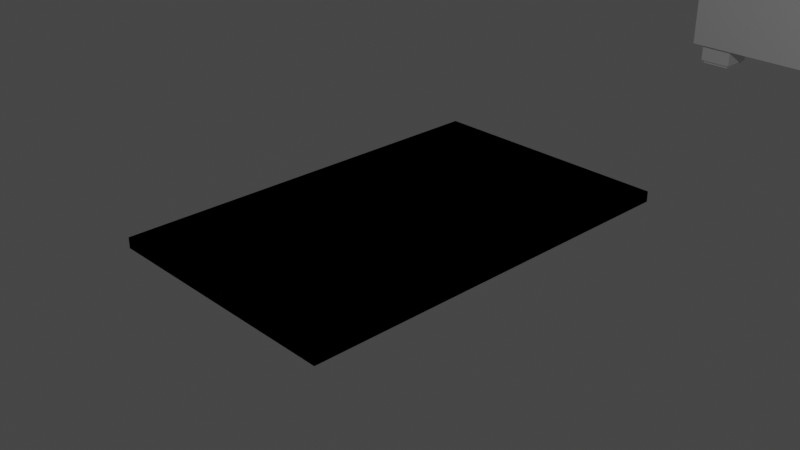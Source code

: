 # Source: untitled.blend  (saved by Blender 2.80.75; exported with 4.5.12 LTS)
import bpy
from mathutils import Matrix  # noqa: F401  (used for matrix-valued properties, if any)

bpy.ops.wm.read_factory_settings(use_empty=True)
scene = bpy.context.scene
scene.name = 'Scene'

# ---- collections
col_collection = bpy.data.collections.new('Collection'); scene.collection.children.link(col_collection)
col_couch1 = bpy.data.collections.new('couch1'); scene.collection.children.link(col_couch1)
col_table = bpy.data.collections.new('table'); scene.collection.children.link(col_table)

# ---- materials (node trees are filled in below, after node groups)
mat_material = bpy.data.materials.new('Material')
mat_material.alpha_threshold = 0.0
mat_material.use_transparent_shadow = False
mat_material.line_color = (0.0, 0.0, 0.0, 1.0)

# ---- material node trees
mat_material.use_nodes = True; mat_material.node_tree.nodes.clear()
_N = mat_material.node_tree.nodes; _L = mat_material.node_tree.links
n0 = _N.new('ShaderNodeOutputMaterial'); n0.name = 'Material Output'; n0.location = (300, 300)
n1 = _N.new('ShaderNodeBsdfPrincipled'); n1.name = 'Principled BSDF'; n1.location = (10, 300)
n1.distribution = 'GGX'
n1.subsurface_method = 'BURLEY'
n1.inputs[2].default_value = 0.4
n1.inputs[3].default_value = 1.45
n1.inputs[27].default_value = (0.0, 0.0, 0.0, 1.0)
n1.inputs[28].default_value = 1.0
_L.new(n1.outputs[0], n0.inputs[0])
n0.is_active_output = True

# ---- world
world_world = bpy.data.worlds.new('World'); scene.world = world_world
world_world.use_nodes = True; world_world.node_tree.nodes.clear()
_N = world_world.node_tree.nodes; _L = world_world.node_tree.links
n0 = _N.new('ShaderNodeOutputWorld'); n0.name = 'World Output'; n0.location = (300, 300)
n1 = _N.new('ShaderNodeBackground'); n1.name = 'Background'; n1.location = (10, 300)
n1.inputs[0].default_value = (0.05088, 0.05088, 0.05088, 1.0)
_L.new(n1.outputs[0], n0.inputs[0])
n0.is_active_output = True
world_world.color = (0.05088, 0.05088, 0.05088)
world_world.use_sun_shadow = False
world_world.sun_shadow_jitter_overblur = 0.0

# ---- cameras
cam_camera = bpy.data.cameras.new('Camera')
cam_camera.clip_end = 100.0
cam_camera.ortho_scale = 7.314

# ---- lights
light_light = bpy.data.lights.new('Light', 'POINT')
light_light.transmission_factor = 0.0
light_light.energy = 1000.0
light_light.shadow_soft_size = 0.1
light_light.shadow_maximum_resolution = 0.006
light_light.use_absolute_resolution = True

# ---- meshes
me_cube = bpy.data.meshes.new('Cube')
me_cube.from_pydata([(1.0, 1.0, 1.0), (1.0, 1.0, -1.0), (1.0, -1.0, 1.0), (1.0, -1.0, -1.0), (-1.0, 1.0, 1.0), (-1.0, 1.0, -1.0), (-1.0, -1.0, 1.0), (-1.0, -1.0, -1.0)], [], [(0, 4, 6, 2), (3, 2, 6, 7), (7, 6, 4, 5), (5, 1, 3, 7), (1, 0, 2, 3), (5, 4, 0, 1)])
_uv = me_cube.uv_layers.new(name='UVMap')
_uv.uv.foreach_set('vector', [0.375, 0.0, 0.625, 0.0, 0.625, 0.25, 0.375, 0.25, 0.375, 0.25, 0.625, 0.25, 0.625, 0.5, 0.375, 0.5, 0.375, 0.5, 0.625, 0.5, 0.625, 0.75, 0.375, 0.75, 0.375, 0.75, 0.625, 0.75, 0.625, 1.0, 0.375, 1.0, 0.125, 0.5, 0.375, 0.5, 0.375, 0.75, 0.125, 0.75, 0.625, 0.5, 0.875, 0.5, 0.875, 0.75, 0.625, 0.75])
me_cube.materials.append(mat_material)
me_cube.use_remesh_preserve_volume = False
me_cube.use_remesh_preserve_attributes = False
me_cube.use_mirror_vertex_groups = False
me_cube.update()
me_cube_001 = bpy.data.meshes.new('Cube.001')
me_cube_001.from_pydata([(-1.0, -1.0, -1.0), (-1.0, -1.0, 1.0), (-1.0, 1.0, -1.0), (-1.0, 1.0, 1.0), (1.0, -1.0, -1.0), (1.0, -1.0, 1.0), (1.0, 1.0, -1.0), (1.0, 1.0, 1.0)], [], [(0, 1, 3, 2), (2, 3, 7, 6), (6, 7, 5, 4), (4, 5, 1, 0), (2, 6, 4, 0), (7, 3, 1, 5)])
_uv = me_cube_001.uv_layers.new(name='UVMap')
_uv.uv.foreach_set('vector', [0.375, 0.0, 0.625, 0.0, 0.625, 0.25, 0.375, 0.25, 0.375, 0.25, 0.625, 0.25, 0.625, 0.5, 0.375, 0.5, 0.375, 0.5, 0.625, 0.5, 0.625, 0.75, 0.375, 0.75, 0.375, 0.75, 0.625, 0.75, 0.625, 1.0, 0.375, 1.0, 0.125, 0.5, 0.375, 0.5, 0.375, 0.75, 0.125, 0.75, 0.625, 0.5, 0.875, 0.5, 0.875, 0.75, 0.625, 0.75])
me_cube_001.use_remesh_preserve_volume = False
me_cube_001.use_remesh_preserve_attributes = False
me_cube_001.use_mirror_vertex_groups = False
me_cube_001.update()
me_cube_018 = bpy.data.meshes.new('Cube.018')
me_cube_018.from_pydata([(-1.0, -1.0, -1.0), (-1.0, -1.0, 1.0), (-1.0, 1.0, -1.0), (-1.0, 1.0, 1.0), (1.0, -1.0, -1.0), (1.0, -1.0, 1.0), (1.0, 1.0, -1.0), (1.0, 1.0, 1.0)], [], [(0, 1, 3, 2), (2, 3, 7, 6), (6, 7, 5, 4), (4, 5, 1, 0), (2, 6, 4, 0), (7, 3, 1, 5)])
_uv = me_cube_018.uv_layers.new(name='UVMap')
_uv.uv.foreach_set('vector', [0.375, 0.0, 0.625, 0.0, 0.625, 0.25, 0.375, 0.25, 0.375, 0.25, 0.625, 0.25, 0.625, 0.5, 0.375, 0.5, 0.375, 0.5, 0.625, 0.5, 0.625, 0.75, 0.375, 0.75, 0.375, 0.75, 0.625, 0.75, 0.625, 1.0, 0.375, 1.0, 0.125, 0.5, 0.375, 0.5, 0.375, 0.75, 0.125, 0.75, 0.625, 0.5, 0.875, 0.5, 0.875, 0.75, 0.625, 0.75])
me_cube_018.use_remesh_preserve_volume = False
me_cube_018.use_remesh_preserve_attributes = False
me_cube_018.use_mirror_vertex_groups = False
me_cube_018.update()
me_cube_002 = bpy.data.meshes.new('Cube.002')
me_cube_002.from_pydata([(-1.0, -1.0, -1.0), (-1.0, -1.0, 1.0), (-1.0, 1.0, -1.0), (-1.0, 1.0, 1.0), (1.0, -1.0, -1.0), (1.0, -1.0, 1.0), (1.0, 1.0, -1.0), (1.0, 1.0, 1.0)], [], [(0, 1, 3, 2), (2, 3, 7, 6), (6, 7, 5, 4), (4, 5, 1, 0), (2, 6, 4, 0), (7, 3, 1, 5)])
_uv = me_cube_002.uv_layers.new(name='UVMap')
_uv.uv.foreach_set('vector', [0.375, 0.0, 0.625, 0.0, 0.625, 0.25, 0.375, 0.25, 0.375, 0.25, 0.625, 0.25, 0.625, 0.5, 0.375, 0.5, 0.375, 0.5, 0.625, 0.5, 0.625, 0.75, 0.375, 0.75, 0.375, 0.75, 0.625, 0.75, 0.625, 1.0, 0.375, 1.0, 0.125, 0.5, 0.375, 0.5, 0.375, 0.75, 0.125, 0.75, 0.625, 0.5, 0.875, 0.5, 0.875, 0.75, 0.625, 0.75])
me_cube_002.use_remesh_preserve_volume = False
me_cube_002.use_remesh_preserve_attributes = False
me_cube_002.use_mirror_vertex_groups = False
me_cube_002.update()
me_cube_003 = bpy.data.meshes.new('Cube.003')
me_cube_003.from_pydata([(-1.0, -1.0, -1.0), (-1.0, -1.0, 1.0), (-1.0, 1.0, -1.0), (-1.0, 1.0, 1.0), (1.0, -1.0, -1.0), (1.0, -1.0, 1.0), (1.0, 1.0, -1.0), (1.0, 1.0, 1.0)], [], [(0, 1, 3, 2), (2, 3, 7, 6), (6, 7, 5, 4), (4, 5, 1, 0), (2, 6, 4, 0), (7, 3, 1, 5)])
_uv = me_cube_003.uv_layers.new(name='UVMap')
_uv.uv.foreach_set('vector', [0.375, 0.0, 0.625, 0.0, 0.625, 0.25, 0.375, 0.25, 0.375, 0.25, 0.625, 0.25, 0.625, 0.5, 0.375, 0.5, 0.375, 0.5, 0.625, 0.5, 0.625, 0.75, 0.375, 0.75, 0.375, 0.75, 0.625, 0.75, 0.625, 1.0, 0.375, 1.0, 0.125, 0.5, 0.375, 0.5, 0.375, 0.75, 0.125, 0.75, 0.625, 0.5, 0.875, 0.5, 0.875, 0.75, 0.625, 0.75])
me_cube_003.use_remesh_preserve_volume = False
me_cube_003.use_remesh_preserve_attributes = False
me_cube_003.use_mirror_vertex_groups = False
me_cube_003.update()
me_cube_004 = bpy.data.meshes.new('Cube.004')
me_cube_004.from_pydata([(-1.0, -1.0, -1.0), (-1.0, -1.0, 1.0), (-1.0, 1.0, -1.0), (-1.0, 1.0, 1.0), (1.0, -1.0, -1.0), (1.0, -1.0, 1.0), (1.0, 1.0, -1.0), (1.0, 1.0, 1.0)], [], [(0, 1, 3, 2), (2, 3, 7, 6), (6, 7, 5, 4), (4, 5, 1, 0), (2, 6, 4, 0), (7, 3, 1, 5)])
_uv = me_cube_004.uv_layers.new(name='UVMap')
_uv.uv.foreach_set('vector', [0.375, 0.0, 0.625, 0.0, 0.625, 0.25, 0.375, 0.25, 0.375, 0.25, 0.625, 0.25, 0.625, 0.5, 0.375, 0.5, 0.375, 0.5, 0.625, 0.5, 0.625, 0.75, 0.375, 0.75, 0.375, 0.75, 0.625, 0.75, 0.625, 1.0, 0.375, 1.0, 0.125, 0.5, 0.375, 0.5, 0.375, 0.75, 0.125, 0.75, 0.625, 0.5, 0.875, 0.5, 0.875, 0.75, 0.625, 0.75])
me_cube_004.use_remesh_preserve_volume = False
me_cube_004.use_remesh_preserve_attributes = False
me_cube_004.use_mirror_vertex_groups = False
me_cube_004.update()
me_cube_006 = bpy.data.meshes.new('Cube.006')
me_cube_006.from_pydata([(-1.0, -1.0, -1.0), (-1.0, -1.0, 1.0), (-1.0, 1.0, -1.0), (-1.0, 1.0, 1.0), (1.0, -1.0, -1.0), (1.0, -1.0, 1.0), (1.0, 1.0, -1.0), (1.0, 1.0, 1.0)], [], [(0, 1, 3, 2), (2, 3, 7, 6), (6, 7, 5, 4), (4, 5, 1, 0), (2, 6, 4, 0), (7, 3, 1, 5)])
_uv = me_cube_006.uv_layers.new(name='UVMap')
_uv.uv.foreach_set('vector', [0.375, 0.0, 0.625, 0.0, 0.625, 0.25, 0.375, 0.25, 0.375, 0.25, 0.625, 0.25, 0.625, 0.5, 0.375, 0.5, 0.375, 0.5, 0.625, 0.5, 0.625, 0.75, 0.375, 0.75, 0.375, 0.75, 0.625, 0.75, 0.625, 1.0, 0.375, 1.0, 0.125, 0.5, 0.375, 0.5, 0.375, 0.75, 0.125, 0.75, 0.625, 0.5, 0.875, 0.5, 0.875, 0.75, 0.625, 0.75])
me_cube_006.use_remesh_preserve_volume = False
me_cube_006.use_remesh_preserve_attributes = False
me_cube_006.use_mirror_vertex_groups = False
me_cube_006.update()
me_cube_016 = bpy.data.meshes.new('Cube.016')
me_cube_016.from_pydata([(-1.0, -1.0, -1.0), (-1.0, -1.0, 1.0), (-1.0, 1.0, -1.0), (-1.0, 1.0, 1.0), (1.0, -1.0, -1.0), (1.0, -1.0, 1.0), (1.0, 1.0, -1.0), (1.0, 1.0, 1.0)], [], [(0, 1, 3, 2), (2, 3, 7, 6), (6, 7, 5, 4), (4, 5, 1, 0), (2, 6, 4, 0), (7, 3, 1, 5)])
_uv = me_cube_016.uv_layers.new(name='UVMap')
_uv.uv.foreach_set('vector', [0.375, 0.0, 0.625, 0.0, 0.625, 0.25, 0.375, 0.25, 0.375, 0.25, 0.625, 0.25, 0.625, 0.5, 0.375, 0.5, 0.375, 0.5, 0.625, 0.5, 0.625, 0.75, 0.375, 0.75, 0.375, 0.75, 0.625, 0.75, 0.625, 1.0, 0.375, 1.0, 0.125, 0.5, 0.375, 0.5, 0.375, 0.75, 0.125, 0.75, 0.625, 0.5, 0.875, 0.5, 0.875, 0.75, 0.625, 0.75])
me_cube_016.use_remesh_preserve_volume = False
me_cube_016.use_remesh_preserve_attributes = False
me_cube_016.use_mirror_vertex_groups = False
me_cube_016.update()
me_cube_008 = bpy.data.meshes.new('Cube.008')
me_cube_008.from_pydata([(-1.0, -1.0, -1.0), (-1.0, -1.0, 1.0), (-1.0, 1.0, -1.0), (-1.0, 1.0, 1.0), (1.0, -1.0, -1.0), (1.0, -1.0, 1.0), (1.0, 1.0, -1.0), (1.0, 1.0, 1.0)], [], [(0, 1, 3, 2), (2, 3, 7, 6), (6, 7, 5, 4), (4, 5, 1, 0), (2, 6, 4, 0), (7, 3, 1, 5)])
_uv = me_cube_008.uv_layers.new(name='UVMap')
_uv.uv.foreach_set('vector', [0.375, 0.0, 0.625, 0.0, 0.625, 0.25, 0.375, 0.25, 0.375, 0.25, 0.625, 0.25, 0.625, 0.5, 0.375, 0.5, 0.375, 0.5, 0.625, 0.5, 0.625, 0.75, 0.375, 0.75, 0.375, 0.75, 0.625, 0.75, 0.625, 1.0, 0.375, 1.0, 0.125, 0.5, 0.375, 0.5, 0.375, 0.75, 0.125, 0.75, 0.625, 0.5, 0.875, 0.5, 0.875, 0.75, 0.625, 0.75])
me_cube_008.use_remesh_preserve_volume = False
me_cube_008.use_remesh_preserve_attributes = False
me_cube_008.use_mirror_vertex_groups = False
me_cube_008.update()
me_cube_009 = bpy.data.meshes.new('Cube.009')
me_cube_009.from_pydata([(-1.0, -1.0, -1.0), (-1.0, -1.0, 1.0), (-1.0, 1.0, -1.0), (-1.0, 1.0, 1.0), (1.0, -1.0, -1.0), (1.0, -1.0, 1.0), (1.0, 1.0, -1.0), (1.0, 1.0, 1.0)], [], [(0, 1, 3, 2), (2, 3, 7, 6), (6, 7, 5, 4), (4, 5, 1, 0), (2, 6, 4, 0), (7, 3, 1, 5)])
_uv = me_cube_009.uv_layers.new(name='UVMap')
_uv.uv.foreach_set('vector', [0.375, 0.0, 0.625, 0.0, 0.625, 0.25, 0.375, 0.25, 0.375, 0.25, 0.625, 0.25, 0.625, 0.5, 0.375, 0.5, 0.375, 0.5, 0.625, 0.5, 0.625, 0.75, 0.375, 0.75, 0.375, 0.75, 0.625, 0.75, 0.625, 1.0, 0.375, 1.0, 0.125, 0.5, 0.375, 0.5, 0.375, 0.75, 0.125, 0.75, 0.625, 0.5, 0.875, 0.5, 0.875, 0.75, 0.625, 0.75])
me_cube_009.use_remesh_preserve_volume = False
me_cube_009.use_remesh_preserve_attributes = False
me_cube_009.use_mirror_vertex_groups = False
me_cube_009.update()
me_cube_010 = bpy.data.meshes.new('Cube.010')
me_cube_010.from_pydata([(-1.0, -1.0, -1.0), (-1.0, -1.0, 1.0), (-1.0, 1.0, -1.0), (-1.0, 1.0, 1.0), (1.0, -1.0, -1.0), (1.0, -1.0, 1.0), (1.0, 1.0, -1.0), (1.0, 1.0, 1.0)], [], [(0, 1, 3, 2), (2, 3, 7, 6), (6, 7, 5, 4), (4, 5, 1, 0), (2, 6, 4, 0), (7, 3, 1, 5)])
_uv = me_cube_010.uv_layers.new(name='UVMap')
_uv.uv.foreach_set('vector', [0.375, 0.0, 0.625, 0.0, 0.625, 0.25, 0.375, 0.25, 0.375, 0.25, 0.625, 0.25, 0.625, 0.5, 0.375, 0.5, 0.375, 0.5, 0.625, 0.5, 0.625, 0.75, 0.375, 0.75, 0.375, 0.75, 0.625, 0.75, 0.625, 1.0, 0.375, 1.0, 0.125, 0.5, 0.375, 0.5, 0.375, 0.75, 0.125, 0.75, 0.625, 0.5, 0.875, 0.5, 0.875, 0.75, 0.625, 0.75])
me_cube_010.use_remesh_preserve_volume = False
me_cube_010.use_remesh_preserve_attributes = False
me_cube_010.use_mirror_vertex_groups = False
me_cube_010.update()
me_cube_011 = bpy.data.meshes.new('Cube.011')
me_cube_011.from_pydata([(-1.0, -1.0, -1.0), (-1.0, -1.0, 1.0), (-1.0, 1.0, -1.0), (-1.0, 1.0, 1.0), (1.0, -1.0, -1.0), (1.0, -1.0, 1.0), (1.0, 1.0, -1.0), (1.0, 1.0, 1.0)], [], [(0, 1, 3, 2), (2, 3, 7, 6), (6, 7, 5, 4), (4, 5, 1, 0), (2, 6, 4, 0), (7, 3, 1, 5)])
_uv = me_cube_011.uv_layers.new(name='UVMap')
_uv.uv.foreach_set('vector', [0.375, 0.0, 0.625, 0.0, 0.625, 0.25, 0.375, 0.25, 0.375, 0.25, 0.625, 0.25, 0.625, 0.5, 0.375, 0.5, 0.375, 0.5, 0.625, 0.5, 0.625, 0.75, 0.375, 0.75, 0.375, 0.75, 0.625, 0.75, 0.625, 1.0, 0.375, 1.0, 0.125, 0.5, 0.375, 0.5, 0.375, 0.75, 0.125, 0.75, 0.625, 0.5, 0.875, 0.5, 0.875, 0.75, 0.625, 0.75])
me_cube_011.use_remesh_preserve_volume = False
me_cube_011.use_remesh_preserve_attributes = False
me_cube_011.use_mirror_vertex_groups = False
me_cube_011.update()
me_cube_012 = bpy.data.meshes.new('Cube.012')
me_cube_012.from_pydata([(-1.0, -1.0, -1.0), (-1.0, -1.0, 1.0), (-1.0, 1.0, -1.0), (-1.0, 1.0, 1.0), (1.0, -1.0, -1.0), (1.0, -1.0, 1.0), (1.0, 1.0, -1.0), (1.0, 1.0, 1.0)], [], [(0, 1, 3, 2), (2, 3, 7, 6), (6, 7, 5, 4), (4, 5, 1, 0), (2, 6, 4, 0), (7, 3, 1, 5)])
_uv = me_cube_012.uv_layers.new(name='UVMap')
_uv.uv.foreach_set('vector', [0.375, 0.0, 0.625, 0.0, 0.625, 0.25, 0.375, 0.25, 0.375, 0.25, 0.625, 0.25, 0.625, 0.5, 0.375, 0.5, 0.375, 0.5, 0.625, 0.5, 0.625, 0.75, 0.375, 0.75, 0.375, 0.75, 0.625, 0.75, 0.625, 1.0, 0.375, 1.0, 0.125, 0.5, 0.375, 0.5, 0.375, 0.75, 0.125, 0.75, 0.625, 0.5, 0.875, 0.5, 0.875, 0.75, 0.625, 0.75])
me_cube_012.use_remesh_preserve_volume = False
me_cube_012.use_remesh_preserve_attributes = False
me_cube_012.use_mirror_vertex_groups = False
me_cube_012.update()
me_cube_017 = bpy.data.meshes.new('Cube.017')
me_cube_017.from_pydata([(-1.0, -1.0, -1.0), (-1.0, -1.0, 1.0), (-1.0, 1.0, -1.0), (-1.0, 1.0, 1.0), (1.0, -1.0, -1.0), (1.0, -1.0, 1.0), (1.0, 1.0, -1.0), (1.0, 1.0, 1.0)], [], [(0, 1, 3, 2), (2, 3, 7, 6), (6, 7, 5, 4), (4, 5, 1, 0), (2, 6, 4, 0), (7, 3, 1, 5)])
_uv = me_cube_017.uv_layers.new(name='UVMap')
_uv.uv.foreach_set('vector', [0.375, 0.0, 0.625, 0.0, 0.625, 0.25, 0.375, 0.25, 0.375, 0.25, 0.625, 0.25, 0.625, 0.5, 0.375, 0.5, 0.375, 0.5, 0.625, 0.5, 0.625, 0.75, 0.375, 0.75, 0.375, 0.75, 0.625, 0.75, 0.625, 1.0, 0.375, 1.0, 0.125, 0.5, 0.375, 0.5, 0.375, 0.75, 0.125, 0.75, 0.625, 0.5, 0.875, 0.5, 0.875, 0.75, 0.625, 0.75])
me_cube_017.use_remesh_preserve_volume = False
me_cube_017.use_remesh_preserve_attributes = False
me_cube_017.use_mirror_vertex_groups = False
me_cube_017.update()
me_cube_019 = bpy.data.meshes.new('Cube.019')
me_cube_019.from_pydata([(-1.0, -1.0, -1.0), (-1.0, -1.0, 1.0), (-1.0, 1.0, -1.0), (-1.0, 1.0, 1.0), (1.0, -1.0, -1.0), (1.0, -1.0, 1.0), (1.0, 1.0, -1.0), (1.0, 1.0, 1.0)], [], [(0, 1, 3, 2), (2, 3, 7, 6), (6, 7, 5, 4), (4, 5, 1, 0), (2, 6, 4, 0), (7, 3, 1, 5)])
_uv = me_cube_019.uv_layers.new(name='UVMap')
_uv.uv.foreach_set('vector', [0.375, 0.0, 0.625, 0.0, 0.625, 0.25, 0.375, 0.25, 0.375, 0.25, 0.625, 0.25, 0.625, 0.5, 0.375, 0.5, 0.375, 0.5, 0.625, 0.5, 0.625, 0.75, 0.375, 0.75, 0.375, 0.75, 0.625, 0.75, 0.625, 1.0, 0.375, 1.0, 0.125, 0.5, 0.375, 0.5, 0.375, 0.75, 0.125, 0.75, 0.625, 0.5, 0.875, 0.5, 0.875, 0.75, 0.625, 0.75])
me_cube_019.use_remesh_preserve_volume = False
me_cube_019.use_remesh_preserve_attributes = False
me_cube_019.use_mirror_vertex_groups = False
me_cube_019.update()
me_cube_020 = bpy.data.meshes.new('Cube.020')
me_cube_020.from_pydata([(-1.0, -1.0, -1.0), (-1.0, -1.0, 1.0), (-1.0, 1.0, -1.0), (-1.0, 1.0, 1.0), (1.0, -1.0, -1.0), (1.0, -1.0, 1.0), (1.0, 1.0, -1.0), (1.0, 1.0, 1.0)], [], [(0, 1, 3, 2), (2, 3, 7, 6), (6, 7, 5, 4), (4, 5, 1, 0), (2, 6, 4, 0), (7, 3, 1, 5)])
_uv = me_cube_020.uv_layers.new(name='UVMap')
_uv.uv.foreach_set('vector', [0.375, 0.0, 0.625, 0.0, 0.625, 0.25, 0.375, 0.25, 0.375, 0.25, 0.625, 0.25, 0.625, 0.5, 0.375, 0.5, 0.375, 0.5, 0.625, 0.5, 0.625, 0.75, 0.375, 0.75, 0.375, 0.75, 0.625, 0.75, 0.625, 1.0, 0.375, 1.0, 0.125, 0.5, 0.375, 0.5, 0.375, 0.75, 0.125, 0.75, 0.625, 0.5, 0.875, 0.5, 0.875, 0.75, 0.625, 0.75])
me_cube_020.use_remesh_preserve_volume = False
me_cube_020.use_remesh_preserve_attributes = False
me_cube_020.use_mirror_vertex_groups = False
me_cube_020.update()

# ---- objects
ob_cube = bpy.data.objects.new('Cube', me_cube)
ob_light = bpy.data.objects.new('Light', light_light)
ob_camera = bpy.data.objects.new('Camera', cam_camera)
ob_cube_001 = bpy.data.objects.new('Cube.001', me_cube_001)
ob_cube_013 = bpy.data.objects.new('Cube.013', me_cube_018)
ob_cube_002 = bpy.data.objects.new('Cube.002', me_cube_002)
ob_cube_003 = bpy.data.objects.new('Cube.003', me_cube_003)
ob_cube_004 = bpy.data.objects.new('Cube.004', me_cube_004)
ob_cube_005 = bpy.data.objects.new('Cube.005', me_cube_006)
ob_cube_006 = bpy.data.objects.new('Cube.006', me_cube_016)
ob_cube_007 = bpy.data.objects.new('Cube.007', me_cube_008)
ob_cube_008 = bpy.data.objects.new('Cube.008', me_cube_009)
ob_cube_009 = bpy.data.objects.new('Cube.009', me_cube_010)
ob_cube_010 = bpy.data.objects.new('Cube.010', me_cube_011)
ob_cube_011 = bpy.data.objects.new('Cube.011', me_cube_012)
ob_cube_012 = bpy.data.objects.new('Cube.012', me_cube_017)
ob_cube_014 = bpy.data.objects.new('Cube.014', me_cube_019)
ob_cube_015 = bpy.data.objects.new('Cube.015', me_cube_020)

# ---- transforms, parenting, visibility, modifiers, constraints
ob_cube.location = (3.331, 11.43, 4.752)
ob_cube.scale = (5.961, 5.961, 0.1483)
ob_cube.lock_rotations_4d = False
ob_cube.empty_display_type = 'ARROWS'
ob_cube.lineart.crease_threshold = 0.0
ob_light.location = (4.076, 1.005, 5.904)
ob_light.rotation_euler = (0.6503, 0.05522, 1.866)
ob_light.lock_rotations_4d = False
ob_light.empty_display_type = 'ARROWS'
ob_light.color = (0.0, 0.0, 0.0, 0.0)
ob_light.lineart.crease_threshold = 0.0
ob_camera.location = (7.359, -6.926, 4.958)
ob_camera.rotation_euler = (1.109, 0.0, 0.8149)
ob_camera.lock_rotations_4d = False
ob_camera.empty_display_type = 'ARROWS'
ob_camera.color = (0.0, 0.0, 0.0, 0.0)
ob_camera.display_type = 'WIRE'
ob_camera.lineart.crease_threshold = 0.0
ob_cube_001.location = (-1.856, 16.18, -0.4649)
ob_cube_001.scale = (2.129, 2.129, 0.4078)
ob_cube_001.lineart.crease_threshold = 0.0
ob_cube_013.location = (-4.47, 18.71, -2.461)
ob_cube_013.scale = (0.2801, 0.2801, 0.02981)
ob_cube_013.lineart.crease_threshold = 0.0
ob_cube_002.location = (-1.856, 16.18, -1.287)
ob_cube_002.scale = (2.129, 2.129, 0.4078)
ob_cube_002.lineart.crease_threshold = 0.0
ob_cube_003.location = (-1.856, 13.65, -0.4421)
ob_cube_003.scale = (2.129, 0.398, 1.649)
ob_cube_003.lineart.crease_threshold = 0.0
ob_cube_004.location = (-1.856, 18.71, -0.4421)
ob_cube_004.scale = (2.129, 0.398, 1.649)
ob_cube_004.lineart.crease_threshold = 0.0
ob_cube_005.location = (-4.479, 16.18, 0.2346)
ob_cube_005.scale = (0.4937, 2.926, 2.326)
ob_cube_005.lineart.crease_threshold = 0.0
ob_cube_006.location = (-4.47, 13.66, -2.461)
ob_cube_006.scale = (0.2801, 0.2801, 0.02981)
ob_cube_006.lineart.crease_threshold = 0.0
ob_cube_007.location = (-0.1554, 18.71, -2.262)
ob_cube_007.scale = (0.3208, 0.3208, 0.1712)
ob_cube_007.lineart.crease_threshold = 0.0
ob_cube_008.location = (-0.1554, 13.66, -2.262)
ob_cube_008.scale = (0.3208, 0.3208, 0.1712)
ob_cube_008.lineart.crease_threshold = 0.0
ob_cube_009.location = (-4.465, 18.71, -2.262)
ob_cube_009.scale = (0.3208, 0.3208, 0.1712)
ob_cube_009.lineart.crease_threshold = 0.0
ob_cube_010.location = (-4.465, 13.66, -2.262)
ob_cube_010.scale = (0.3208, 0.3208, 0.1712)
ob_cube_010.lineart.crease_threshold = 0.0
ob_cube_011.location = (-0.1554, 13.66, -2.461)
ob_cube_011.scale = (0.2801, 0.2801, 0.02981)
ob_cube_011.lineart.crease_threshold = 0.0
ob_cube_012.location = (-0.1554, 18.71, -2.461)
ob_cube_012.scale = (0.2801, 0.2801, 0.02981)
ob_cube_012.lineart.crease_threshold = 0.0
ob_cube_014.location = (0.0, 0.0, 0.0)
ob_cube_014.scale = (1.411, 2.27, 0.05928)
ob_cube_014.lineart.crease_threshold = 0.0
ob_cube_015.location = (0.0, 0.0, 0.0)
ob_cube_015.scale = (1.411, 2.27, 0.05928)
ob_cube_015.lineart.crease_threshold = 0.0

# ---- collection membership
col_collection.objects.link(ob_cube)
col_collection.objects.link(ob_light)
col_collection.objects.link(ob_camera)
col_couch1.objects.link(ob_cube_001)
col_couch1.objects.link(ob_cube_013)
col_couch1.objects.link(ob_cube_002)
col_couch1.objects.link(ob_cube_003)
col_couch1.objects.link(ob_cube_004)
col_couch1.objects.link(ob_cube_005)
col_couch1.objects.link(ob_cube_006)
col_couch1.objects.link(ob_cube_007)
col_couch1.objects.link(ob_cube_008)
col_couch1.objects.link(ob_cube_009)
col_couch1.objects.link(ob_cube_010)
col_couch1.objects.link(ob_cube_011)
col_couch1.objects.link(ob_cube_012)
col_table.objects.link(ob_cube_014)
col_table.objects.link(ob_cube_015)

# ---- scene / render settings (as saved in the file)
scene.camera = ob_camera
scene.frame_start = 1; scene.frame_end = 250; scene.frame_set(1)
scene.render.engine = 'BLENDER_EEVEE_NEXT'
scene.cycles.use_denoising = False
scene.cycles.samples = 128
scene.cycles.sampling_pattern = 'TABULATED_SOBOL'
scene.cycles.use_adaptive_sampling = False
scene.cycles.use_light_tree = False
scene.view_settings.view_transform = 'Filmic'
bpy.context.view_layer.update()
